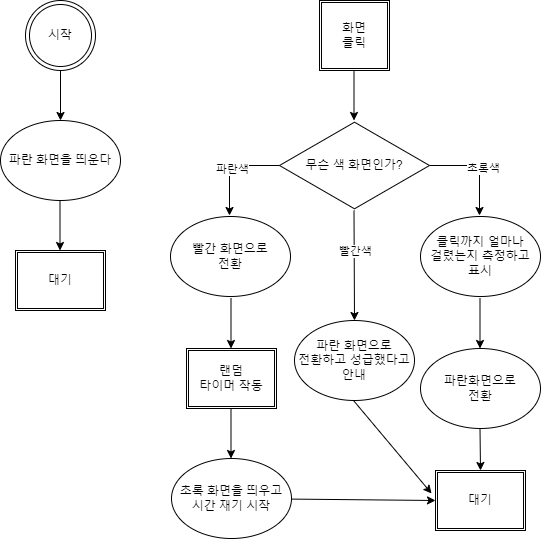

The diagram above was exported from draw.io. Its source (the exported page's mxGraphModel, read from the mxfile embedded in the PNG):
<mxGraphModel dx="1038" dy="641" grid="1" gridSize="10" guides="1" tooltips="1" connect="1" arrows="1" fold="1" page="1" pageScale="1" pageWidth="827" pageHeight="1169" math="0" shadow="0">
  <root>
    <mxCell id="0" />
    <mxCell id="1" parent="0" />
    <mxCell id="XhwhMsQI50RNyiCzAyKi-1" value="시작" style="ellipse;shape=doubleEllipse;whiteSpace=wrap;html=1;aspect=fixed;" parent="1" vertex="1">
      <mxGeometry x="85" y="100" width="70" height="70" as="geometry" />
    </mxCell>
    <mxCell id="XhwhMsQI50RNyiCzAyKi-2" value="" style="endArrow=classic;html=1;rounded=0;" parent="1" edge="1">
      <mxGeometry width="50" height="50" relative="1" as="geometry">
        <mxPoint x="120" y="170" as="sourcePoint" />
        <mxPoint x="120" y="220" as="targetPoint" />
      </mxGeometry>
    </mxCell>
    <mxCell id="XhwhMsQI50RNyiCzAyKi-3" value="파란 화면을 띄운다" style="ellipse;whiteSpace=wrap;html=1;" parent="1" vertex="1">
      <mxGeometry x="60" y="220" width="120" height="80" as="geometry" />
    </mxCell>
    <mxCell id="XhwhMsQI50RNyiCzAyKi-4" value="" style="endArrow=classic;html=1;rounded=0;" parent="1" edge="1">
      <mxGeometry width="50" height="50" relative="1" as="geometry">
        <mxPoint x="119.5" y="300" as="sourcePoint" />
        <mxPoint x="119.5" y="350" as="targetPoint" />
      </mxGeometry>
    </mxCell>
    <mxCell id="XhwhMsQI50RNyiCzAyKi-5" value="대기" style="shape=ext;double=1;rounded=0;whiteSpace=wrap;html=1;" parent="1" vertex="1">
      <mxGeometry x="75" y="350" width="90" height="60" as="geometry" />
    </mxCell>
    <mxCell id="XhwhMsQI50RNyiCzAyKi-6" value="화면&lt;br&gt;클릭" style="shape=ext;double=1;whiteSpace=wrap;html=1;aspect=fixed;" parent="1" vertex="1">
      <mxGeometry x="379" y="100" width="70" height="70" as="geometry" />
    </mxCell>
    <mxCell id="XhwhMsQI50RNyiCzAyKi-7" value="" style="endArrow=classic;html=1;rounded=0;" parent="1" edge="1">
      <mxGeometry width="50" height="50" relative="1" as="geometry">
        <mxPoint x="413.5" y="170" as="sourcePoint" />
        <mxPoint x="413.5" y="220" as="targetPoint" />
      </mxGeometry>
    </mxCell>
    <mxCell id="XhwhMsQI50RNyiCzAyKi-9" value="빨간 화면으로&lt;br&gt;전환" style="ellipse;whiteSpace=wrap;html=1;" parent="1" vertex="1">
      <mxGeometry x="230" y="316" width="120" height="80" as="geometry" />
    </mxCell>
    <mxCell id="XhwhMsQI50RNyiCzAyKi-10" value="" style="endArrow=classic;html=1;rounded=0;" parent="1" edge="1">
      <mxGeometry width="50" height="50" relative="1" as="geometry">
        <mxPoint x="290.5" y="398" as="sourcePoint" />
        <mxPoint x="290.5" y="448" as="targetPoint" />
      </mxGeometry>
    </mxCell>
    <mxCell id="XhwhMsQI50RNyiCzAyKi-12" value="랜덤&lt;br&gt;타이머 작동" style="shape=ext;double=1;rounded=0;whiteSpace=wrap;html=1;" parent="1" vertex="1">
      <mxGeometry x="246" y="448" width="90" height="60" as="geometry" />
    </mxCell>
    <mxCell id="XhwhMsQI50RNyiCzAyKi-13" value="" style="endArrow=classic;html=1;rounded=0;" parent="1" edge="1">
      <mxGeometry width="50" height="50" relative="1" as="geometry">
        <mxPoint x="290.5" y="508" as="sourcePoint" />
        <mxPoint x="290.5" y="558" as="targetPoint" />
      </mxGeometry>
    </mxCell>
    <mxCell id="XhwhMsQI50RNyiCzAyKi-15" value="초록 화면을 띄우고&lt;br&gt;시간 재기 시작" style="ellipse;whiteSpace=wrap;html=1;" parent="1" vertex="1">
      <mxGeometry x="231" y="558" width="120" height="80" as="geometry" />
    </mxCell>
    <mxCell id="XhwhMsQI50RNyiCzAyKi-23" value="" style="endArrow=classic;html=1;rounded=0;entryX=0.5;entryY=0;entryDx=0;entryDy=0;" parent="1" target="XhwhMsQI50RNyiCzAyKi-18" edge="1">
      <mxGeometry width="50" height="50" relative="1" as="geometry">
        <mxPoint x="539.5" y="528" as="sourcePoint" />
        <mxPoint x="540" y="560" as="targetPoint" />
      </mxGeometry>
    </mxCell>
    <mxCell id="XhwhMsQI50RNyiCzAyKi-24" value="파란 화면으로&lt;br&gt;전환하고 성급했다고&lt;br&gt;안내" style="ellipse;whiteSpace=wrap;html=1;" parent="1" vertex="1">
      <mxGeometry x="354" y="420" width="120" height="80" as="geometry" />
    </mxCell>
    <mxCell id="XhwhMsQI50RNyiCzAyKi-26" value="" style="endArrow=classic;html=1;rounded=0;entryX=-0.044;entryY=0.383;entryDx=0;entryDy=0;entryPerimeter=0;" parent="1" target="XhwhMsQI50RNyiCzAyKi-18" edge="1">
      <mxGeometry width="50" height="50" relative="1" as="geometry">
        <mxPoint x="413" y="500" as="sourcePoint" />
        <mxPoint x="413" y="550" as="targetPoint" />
      </mxGeometry>
    </mxCell>
    <mxCell id="XhwhMsQI50RNyiCzAyKi-27" value="클릭까지 얼마나&lt;br&gt;걸렸는지 측정하고&lt;br&gt;표시" style="ellipse;whiteSpace=wrap;html=1;" parent="1" vertex="1">
      <mxGeometry x="480" y="316" width="120" height="80" as="geometry" />
    </mxCell>
    <mxCell id="XhwhMsQI50RNyiCzAyKi-29" value="" style="endArrow=classic;html=1;rounded=0;" parent="1" edge="1">
      <mxGeometry width="50" height="50" relative="1" as="geometry">
        <mxPoint x="539.5" y="398" as="sourcePoint" />
        <mxPoint x="539.5" y="448" as="targetPoint" />
      </mxGeometry>
    </mxCell>
    <mxCell id="XhwhMsQI50RNyiCzAyKi-30" value="파란화면으로&lt;br&gt;전환" style="ellipse;whiteSpace=wrap;html=1;" parent="1" vertex="1">
      <mxGeometry x="480" y="448" width="120" height="80" as="geometry" />
    </mxCell>
    <mxCell id="XhwhMsQI50RNyiCzAyKi-31" value="무슨 색 화면인가?" style="html=1;whiteSpace=wrap;aspect=fixed;shape=isoRectangle;" parent="1" vertex="1">
      <mxGeometry x="339" y="220" width="150" height="90" as="geometry" />
    </mxCell>
    <mxCell id="XhwhMsQI50RNyiCzAyKi-34" value="" style="edgeStyle=segmentEdgeStyle;endArrow=classic;html=1;rounded=0;" parent="1" edge="1">
      <mxGeometry width="50" height="50" relative="1" as="geometry">
        <mxPoint x="339" y="265" as="sourcePoint" />
        <mxPoint x="289" y="315" as="targetPoint" />
      </mxGeometry>
    </mxCell>
    <mxCell id="XhwhMsQI50RNyiCzAyKi-36" value="파란색" style="edgeLabel;html=1;align=center;verticalAlign=middle;resizable=0;points=[];" parent="XhwhMsQI50RNyiCzAyKi-34" vertex="1" connectable="0">
      <mxGeometry x="0.06" y="2" relative="1" as="geometry">
        <mxPoint as="offset" />
      </mxGeometry>
    </mxCell>
    <mxCell id="XhwhMsQI50RNyiCzAyKi-35" value="" style="edgeStyle=segmentEdgeStyle;endArrow=classic;html=1;rounded=0;" parent="1" edge="1">
      <mxGeometry width="50" height="50" relative="1" as="geometry">
        <mxPoint x="489" y="265" as="sourcePoint" />
        <mxPoint x="539" y="315" as="targetPoint" />
      </mxGeometry>
    </mxCell>
    <mxCell id="XhwhMsQI50RNyiCzAyKi-37" value="초록색" style="edgeLabel;html=1;align=center;verticalAlign=middle;resizable=0;points=[];" parent="XhwhMsQI50RNyiCzAyKi-35" vertex="1" connectable="0">
      <mxGeometry x="0.04" y="3" relative="1" as="geometry">
        <mxPoint as="offset" />
      </mxGeometry>
    </mxCell>
    <mxCell id="XhwhMsQI50RNyiCzAyKi-40" value="" style="endArrow=classic;html=1;rounded=0;strokeColor=#FFFFFF;" parent="1" edge="1">
      <mxGeometry width="50" height="50" relative="1" as="geometry">
        <mxPoint x="414" y="310" as="sourcePoint" />
        <mxPoint x="414" y="420" as="targetPoint" />
      </mxGeometry>
    </mxCell>
    <mxCell id="XhwhMsQI50RNyiCzAyKi-18" value="대기" style="shape=ext;double=1;rounded=0;whiteSpace=wrap;html=1;" parent="1" vertex="1">
      <mxGeometry x="495" y="570" width="90" height="60" as="geometry" />
    </mxCell>
    <mxCell id="RmMD9NEM_vzHwXkPvQ6T-1" value="" style="endArrow=classic;html=1;rounded=0;entryX=0.5;entryY=0;entryDx=0;entryDy=0;" edge="1" parent="1" target="XhwhMsQI50RNyiCzAyKi-24">
      <mxGeometry width="50" height="50" relative="1" as="geometry">
        <mxPoint x="413.5" y="310" as="sourcePoint" />
        <mxPoint x="413.5" y="360" as="targetPoint" />
      </mxGeometry>
    </mxCell>
    <mxCell id="RmMD9NEM_vzHwXkPvQ6T-2" value="빨간색" style="edgeLabel;html=1;align=center;verticalAlign=middle;resizable=0;points=[];" vertex="1" connectable="0" parent="RmMD9NEM_vzHwXkPvQ6T-1">
      <mxGeometry x="-0.2581" y="1" relative="1" as="geometry">
        <mxPoint as="offset" />
      </mxGeometry>
    </mxCell>
    <mxCell id="RmMD9NEM_vzHwXkPvQ6T-3" value="" style="endArrow=classic;html=1;rounded=0;entryX=0;entryY=0.5;entryDx=0;entryDy=0;" edge="1" parent="1" source="XhwhMsQI50RNyiCzAyKi-15" target="XhwhMsQI50RNyiCzAyKi-18">
      <mxGeometry width="50" height="50" relative="1" as="geometry">
        <mxPoint x="410" y="630" as="sourcePoint" />
        <mxPoint x="404" y="550" as="targetPoint" />
      </mxGeometry>
    </mxCell>
  </root>
</mxGraphModel>